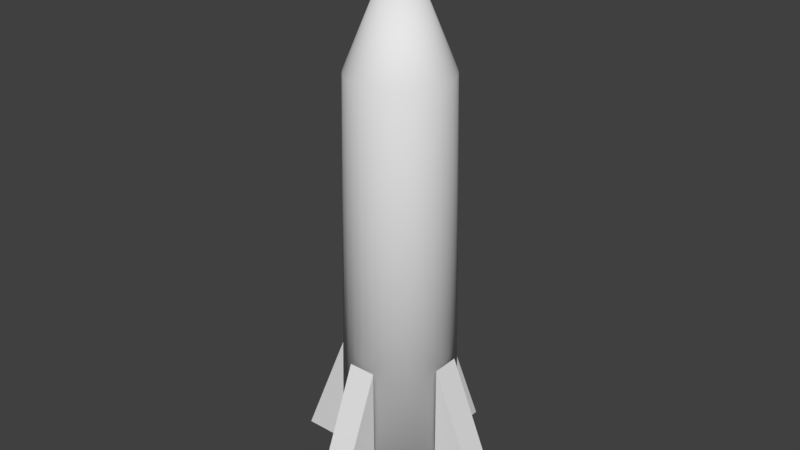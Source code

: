 # Source: Rocket.blend  (saved by Blender 2.79.0; exported with 4.5.12 LTS)
import bpy
from mathutils import Matrix  # noqa: F401  (used for matrix-valued properties, if any)

bpy.ops.wm.read_factory_settings(use_empty=True)
scene = bpy.context.scene
scene.name = 'Scene'

# ---- collections
col_collection_1 = bpy.data.collections.new('Collection 1'); scene.collection.children.link(col_collection_1)

# ---- materials (node trees are filled in below, after node groups)
mat_material_001 = bpy.data.materials.new('Material.001')
mat_material_001.alpha_threshold = 0.0
mat_material_001.use_transparent_shadow = False
mat_material_001.roughness = 0.5

# ---- material node trees

# ---- world
world_world = bpy.data.worlds.new('World'); scene.world = world_world
world_world.color = (0.05088, 0.05088, 0.05088)
world_world.use_sun_shadow = False
world_world.sun_shadow_jitter_overblur = 0.0
world_world.cycles.sampling_method = 'MANUAL'

# ---- meshes
me_cube_002 = bpy.data.meshes.new('Cube.002')
me_cube_002.from_pydata([(0.1665, 0.402, 3.619), (0.1913, 0.4619, 0.0), (0.08488, 0.4267, 3.619), (0.09755, 0.4904, 0.0), (1.344e-07, 0.4351, 3.619), (3.925e-08, 0.5, 0.0), (0.2778, 0.4157, 0.0), (0.2417, 0.3618, 3.619), (0.3536, 0.3536, 0.0), (0.3077, 0.3077, 3.619), (0.4157, 0.2778, 0.0), (0.3618, 0.2417, 3.619), (0.4619, 0.1913, 0.0), (0.402, 0.1665, 3.619), (0.4904, 0.09755, 0.0), (0.4267, 0.08488, 3.619), (0.5, 1.88e-07, 0.0), (0.4351, 1.826e-07, 3.619), (0.4904, -0.09754, 0.0), (0.4267, -0.08488, 3.619), (0.4619, -0.1913, 0.0), (0.402, -0.1665, 3.619), (0.4157, -0.2778, 0.0), (0.3618, -0.2417, 3.619), (0.3536, -0.3536, 0.0), (0.3077, -0.3077, 3.619), (0.2778, -0.4157, 0.0), (0.2417, -0.3618, 3.619), (0.1913, -0.4619, 0.0), (0.1665, -0.402, 3.619), (0.09755, -0.4904, 0.0), (0.08488, -0.4267, 3.619), (-1.237e-07, -0.5, 0.0), (-1.016e-07, -0.4351, 3.619), (-0.09755, -0.4904, 0.0), (-0.08488, -0.4267, 3.619), (-0.1913, -0.4619, 0.0), (-0.1665, -0.402, 3.619), (-0.2778, -0.4157, 0.0), (-0.2417, -0.3618, 3.619), (-0.3536, -0.3536, 0.0), (-0.3077, -0.3077, 3.619), (-0.4157, -0.2778, 0.0), (-0.3618, -0.2417, 3.619), (-0.4619, -0.1913, 0.0), (-0.402, -0.1665, 3.619), (-0.4904, -0.09754, 0.0), (-0.4267, -0.08488, 3.619), (-0.5, 6.33e-07, 0.0), (-0.4351, 5.7e-07, 3.619), (-0.4904, 0.09755, 0.0), (-0.4267, 0.08488, 3.619), (-0.4619, 0.1913, 0.0), (-0.402, 0.1665, 3.619), (-0.4157, 0.2778, 0.0), (-0.3618, 0.2417, 3.619), (-0.3536, 0.3536, 0.0), (-0.3077, 0.3077, 3.619), (-0.2778, 0.4157, 0.0), (-0.2417, 0.3618, 3.619), (-0.1913, 0.4619, 0.0), (-0.1665, 0.402, 3.619), (-0.09754, 0.4904, 0.0), (-0.08488, 0.4267, 3.619), (3.925e-08, 1.502e-07, 4.677), (0.12, 0.4787, 1.215), (0.12, 0.9733, 0.01475), (0.12, 0.4787, 0.01475), (-0.12, 0.4787, 1.215), (-0.12, 0.9733, 0.01475), (-0.12, 0.4787, 0.01475), (-0.12, -0.4835, 1.215), (-0.12, -0.9781, 0.01475), (-0.12, -0.4835, 0.01475), (0.12, -0.4835, 1.215), (0.12, -0.9781, 0.01475), (0.12, -0.4835, 0.01475), (0.4811, -0.1224, 1.215), (0.9757, -0.1224, 0.01475), (0.4811, -0.1224, 0.01475), (0.4811, 0.1176, 1.215), (0.9757, 0.1176, 0.01475), (0.4811, 0.1176, 0.01475), (-0.4811, 0.1176, 1.215), (-0.9757, 0.1176, 0.01475), (-0.4811, 0.1176, 0.01475), (-0.4811, -0.1224, 1.215), (-0.9757, -0.1224, 0.01475), (-0.4811, -0.1224, 0.01475)], [], [(3, 2, 0, 1), (5, 4, 2, 3), (39, 64, 41), (1, 0, 7, 6), (6, 7, 9, 8), (17, 64, 19), (8, 9, 11, 10), (37, 64, 39), (10, 11, 13, 12), (12, 13, 15, 14), (15, 64, 17), (14, 15, 17, 16), (35, 64, 37), (16, 17, 19, 18), (18, 19, 21, 20), (13, 64, 15), (20, 21, 23, 22), (33, 64, 35), (22, 23, 25, 24), (24, 25, 27, 26), (11, 64, 13), (26, 27, 29, 28), (31, 64, 33), (28, 29, 31, 30), (30, 31, 33, 32), (9, 64, 11), (32, 33, 35, 34), (29, 64, 31), (34, 35, 37, 36), (36, 37, 39, 38), (7, 64, 9), (38, 39, 41, 40), (27, 64, 29), (40, 41, 43, 42), (42, 43, 45, 44), (0, 64, 7), (44, 45, 47, 46), (25, 64, 27), (46, 47, 49, 48), (48, 49, 51, 50), (2, 64, 0), (50, 51, 53, 52), (23, 64, 25), (52, 53, 55, 54), (54, 55, 57, 56), (4, 64, 2), (56, 57, 59, 58), (21, 64, 23), (58, 59, 61, 60), (5, 3, 1, 6, 8, 10, 12, 14, 16, 18, 20, 22, 24, 26, 28, 30, 32, 34, 36, 38, 40, 42, 44, 46, 48, 50, 52, 54, 56, 58, 60, 62), (60, 61, 63, 62), (19, 64, 21), (41, 64, 43), (62, 63, 4, 5), (43, 64, 45), (45, 64, 47), (47, 64, 49), (49, 64, 51), (51, 64, 53), (53, 64, 55), (69, 66, 67, 70), (55, 64, 57), (57, 64, 59), (66, 65, 67), (59, 64, 61), (69, 68, 65, 66), (70, 68, 69), (61, 64, 63), (63, 64, 4), (75, 72, 73, 76), (72, 71, 73), (75, 74, 71, 72), (76, 74, 75), (81, 78, 79, 82), (78, 77, 79), (81, 80, 77, 78), (82, 80, 81), (87, 84, 85, 88), (84, 83, 85), (87, 86, 83, 84), (88, 86, 87)])
me_cube_002.polygons.foreach_set('use_smooth', [True] * 81)
_k = set([(65, 66), (65, 67), (65, 68), (66, 67), (66, 69), (67, 70), (68, 69), (68, 70), (69, 70), (71, 72), (71, 73), (71, 74), (72, 73), (72, 75), (73, 76), (74, 75), (74, 76), (75, 76), (77, 78), (77, 79), (77, 80), (78, 79), (78, 81), (79, 82), (80, 81), (80, 82), (81, 82), (83, 84), (83, 85), (83, 86), (84, 85), (84, 87), (85, 88), (86, 87), (86, 88), (87, 88)])
me_cube_002.attributes.new('sharp_edge', 'BOOLEAN', 'EDGE').data.foreach_set('value', [ (min(e.vertices), max(e.vertices)) in _k for e in me_cube_002.edges])
_uv = me_cube_002.uv_layers.new(name='UVMap')
_uv.uv.foreach_set('vector', [0.4676, 0.003375, 0.4442, 0.6669, 0.4286, 0.6664, 0.4496, 0.002774, 0.4855, 0.004039, 0.4598, 0.6675, 0.4442, 0.6669, 0.4676, 0.003375, 0.0002118, 0.788, 0.1293, 0.8007, 0.0002118, 0.8134, 0.4496, 0.002774, 0.4286, 0.6664, 0.4129, 0.666, 0.4316, 0.002236, 0.4316, 0.002236, 0.4129, 0.666, 0.3973, 0.6655, 0.4136, 0.001762, 0.2115, 0.7005, 0.1293, 0.8007, 0.1904, 0.6863, 0.4136, 0.001762, 0.3973, 0.6655, 0.3817, 0.6652, 0.3957, 0.001351, 0.005171, 0.7631, 0.1293, 0.8007, 0.0002118, 0.788, 0.3957, 0.001351, 0.3817, 0.6652, 0.366, 0.6649, 0.3777, 0.001003, 0.3777, 0.001003, 0.366, 0.6649, 0.3504, 0.6646, 0.3597, 0.0007179, 0.2295, 0.7184, 0.1293, 0.8007, 0.2115, 0.7005, 0.3597, 0.0007179, 0.3504, 0.6646, 0.3347, 0.6644, 0.3417, 0.0004965, 0.0149, 0.7396, 0.1293, 0.8007, 0.005171, 0.7631, 0.3417, 0.0004965, 0.3347, 0.6644, 0.3191, 0.6643, 0.3237, 0.0003383, 0.3237, 0.0003383, 0.3191, 0.6643, 0.3034, 0.6642, 0.3058, 0.0002434, 0.2436, 0.7396, 0.1293, 0.8007, 0.2295, 0.7184, 0.3058, 0.0002434, 0.3034, 0.6642, 0.2878, 0.6642, 0.2878, 0.0002118, 0.02902, 0.7184, 0.1293, 0.8007, 0.0149, 0.7396, 0.2878, 0.0002118, 0.2878, 0.6642, 0.2721, 0.6642, 0.2698, 0.0002434, 0.2698, 0.0002434, 0.2721, 0.6642, 0.2565, 0.6643, 0.2518, 0.0003382, 0.2534, 0.7631, 0.1293, 0.8007, 0.2436, 0.7396, 0.2518, 0.0003382, 0.2565, 0.6643, 0.2408, 0.6644, 0.2338, 0.0004963, 0.047, 0.7005, 0.1293, 0.8007, 0.02902, 0.7184, 0.2338, 0.0004963, 0.2408, 0.6644, 0.2252, 0.6646, 0.2159, 0.0007177, 0.2159, 0.0007177, 0.2252, 0.6646, 0.2095, 0.6649, 0.1979, 0.001002, 0.2583, 0.788, 0.1293, 0.8007, 0.2534, 0.7631, 0.1979, 0.001002, 0.2095, 0.6649, 0.1939, 0.6652, 0.1799, 0.00135, 0.06813, 0.6863, 0.1293, 0.8007, 0.047, 0.7005, 0.1799, 0.00135, 0.1939, 0.6652, 0.1783, 0.6655, 0.1619, 0.001761, 0.1619, 0.001761, 0.1783, 0.6655, 0.1626, 0.666, 0.1439, 0.002236, 0.2583, 0.8134, 0.1293, 0.8007, 0.2583, 0.788, 0.1439, 0.002236, 0.1626, 0.666, 0.147, 0.6664, 0.126, 0.002773, 0.09162, 0.6766, 0.1293, 0.8007, 0.06813, 0.6863, 0.126, 0.002773, 0.147, 0.6664, 0.1313, 0.6669, 0.108, 0.003374, 0.108, 0.003374, 0.1313, 0.6669, 0.1157, 0.6675, 0.09002, 0.004038, 0.2534, 0.8384, 0.1293, 0.8007, 0.2583, 0.8134, 0.09002, 0.004038, 0.1157, 0.6675, 0.1001, 0.6682, 0.07205, 0.004765, 0.1166, 0.6717, 0.1293, 0.8007, 0.09162, 0.6766, 0.07205, 0.004765, 0.1001, 0.6682, 0.08444, 0.6688, 0.05409, 0.005556, 0.05409, 0.005556, 0.08444, 0.6688, 0.06881, 0.6696, 0.03613, 0.00641, 0.2436, 0.8618, 0.1293, 0.8007, 0.2534, 0.8384, 0.03613, 0.00641, 0.06881, 0.6696, 0.05319, 0.6704, 0.01817, 0.007326, 0.142, 0.6717, 0.1293, 0.8007, 0.1166, 0.6717, 0.01817, 0.007326, 0.05319, 0.6704, 0.03757, 0.6712, 0.0002118, 0.008306, 0.5753, 0.008307, 0.538, 0.6712, 0.5224, 0.6704, 0.5574, 0.007327, 0.2295, 0.883, 0.1293, 0.8007, 0.2436, 0.8618, 0.5574, 0.007327, 0.5224, 0.6704, 0.5067, 0.6696, 0.5394, 0.00641, 0.1669, 0.6766, 0.1293, 0.8007, 0.142, 0.6717, 0.5394, 0.00641, 0.5067, 0.6696, 0.4911, 0.6688, 0.5215, 0.005557, 0.3234, 0.6752, 0.341, 0.6717, 0.359, 0.6717, 0.3766, 0.6752, 0.3933, 0.682, 0.4082, 0.692, 0.4209, 0.7048, 0.4309, 0.7197, 0.4378, 0.7363, 0.4413, 0.754, 0.4413, 0.7719, 0.4378, 0.7896, 0.4309, 0.8062, 0.4209, 0.8211, 0.4082, 0.8338, 0.3933, 0.8438, 0.3766, 0.8507, 0.359, 0.8542, 0.341, 0.8542, 0.3234, 0.8507, 0.3068, 0.8438, 0.2918, 0.8338, 0.2791, 0.8211, 0.2691, 0.8062, 0.2622, 0.7896, 0.2587, 0.7719, 0.2587, 0.754, 0.2622, 0.7363, 0.2691, 0.7197, 0.2791, 0.7048, 0.2918, 0.692, 0.3068, 0.682, 0.5215, 0.005557, 0.4911, 0.6688, 0.4755, 0.6682, 0.5035, 0.004766, 0.1904, 0.6863, 0.1293, 0.8007, 0.1669, 0.6766, 0.0002118, 0.8134, 0.1293, 0.8007, 0.005171, 0.8384, 0.5035, 0.004766, 0.4755, 0.6682, 0.4598, 0.6675, 0.4855, 0.004039, 0.005171, 0.8384, 0.1293, 0.8007, 0.0149, 0.8618, 0.0149, 0.8618, 0.1293, 0.8007, 0.02902, 0.883, 0.02902, 0.883, 0.1293, 0.8007, 0.047, 0.9009, 0.047, 0.9009, 0.1293, 0.8007, 0.06813, 0.9151, 0.06813, 0.9151, 0.1293, 0.8007, 0.09162, 0.9248, 0.09162, 0.9248, 0.1293, 0.8007, 0.1166, 0.9298, 0.7037, 0.4202, 0.6597, 0.4202, 0.6597, 0.3295, 0.7037, 0.3295, 0.1166, 0.9298, 0.1293, 0.8007, 0.142, 0.9298, 0.142, 0.9298, 0.1293, 0.8007, 0.1669, 0.9248, 0.6597, 0.4202, 0.6597, 0.6583, 0.5758, 0.4548, 0.1669, 0.9248, 0.1293, 0.8007, 0.1904, 0.9151, 0.7037, 0.4202, 0.7037, 0.6583, 0.6597, 0.6583, 0.6597, 0.4202, 0.7876, 0.4548, 0.7037, 0.6583, 0.7037, 0.4202, 0.1904, 0.9151, 0.1293, 0.8007, 0.2115, 0.9009, 0.2115, 0.9009, 0.1293, 0.8007, 0.2295, 0.883, 0.9159, 0.09094, 0.8719, 0.09094, 0.8719, 0.0002118, 0.9159, 0.0002118, 0.8719, 0.09094, 0.8719, 0.329, 0.788, 0.1255, 0.9159, 0.09094, 0.9159, 0.329, 0.8719, 0.329, 0.8719, 0.09094, 0.9998, 0.1255, 0.9159, 0.329, 0.9159, 0.09094, 0.7037, 0.7495, 0.6597, 0.7495, 0.6597, 0.6587, 0.7037, 0.6587, 0.6597, 0.7495, 0.6597, 0.9876, 0.5758, 0.784, 0.7037, 0.7495, 0.7037, 0.9876, 0.6597, 0.9876, 0.6597, 0.7495, 0.7876, 0.784, 0.7037, 0.9876, 0.7037, 0.7495, 0.7037, 0.09096, 0.6597, 0.09094, 0.6597, 0.0002118, 0.7037, 0.000227, 0.6597, 0.09094, 0.6596, 0.329, 0.5758, 0.1255, 0.7037, 0.09096, 0.7036, 0.3291, 0.6596, 0.329, 0.6597, 0.09094, 0.7876, 0.1256, 0.7036, 0.3291, 0.7037, 0.09096])
me_cube_002.materials.append(mat_material_001)
me_cube_002.use_remesh_preserve_volume = False
me_cube_002.use_remesh_preserve_attributes = False
me_cube_002.use_mirror_vertex_groups = False
me_cube_002.update()
me_cube_002.normals_split_custom_set([tuple(v) for v in zip(*[iter([0.1432, 0.7199, -0.6792, 0.1911, 0.9609, 0.2004, 0.3749, 0.9051, 0.2004, 0.2809, 0.6781, -0.6792, 3.328e-07, 0.734, -0.6792, 7.478e-07, 0.9797, 0.2004, 0.1911, 0.9609, 0.2004, 0.1432, 0.7199, -0.6792, -0.5443, -0.8146, 0.2004, -2.501e-06, -4.614e-07, 1.0, -0.6928, -0.6928, 0.2004, 0.2809, 0.6781, -0.6792, 0.3749, 0.9051, 0.2004, 0.5443, 0.8146, 0.2004, 0.4078, 0.6103, -0.6792, 0.4078, 0.6103, -0.6792, 0.5443, 0.8146, 0.2004, 0.6928, 0.6928, 0.2004, 0.519, 0.519, -0.6792, 0.9797, 2.329e-07, 0.2004, -2.501e-06, -4.614e-07, 1.0, 0.9609, -0.1911, 0.2004, 0.519, 0.519, -0.6792, 0.6928, 0.6928, 0.2004, 0.8146, 0.5443, 0.2004, 0.6103, 0.4078, -0.6792, -0.3749, -0.9051, 0.2004, -2.501e-06, -4.614e-07, 1.0, -0.5443, -0.8146, 0.2004, 0.6103, 0.4078, -0.6792, 0.8146, 0.5443, 0.2004, 0.9051, 0.3749, 0.2004, 0.6781, 0.2809, -0.6792, 0.6781, 0.2809, -0.6792, 0.9051, 0.3749, 0.2004, 0.9609, 0.1911, 0.2004, 0.7199, 0.1432, -0.6792, 0.9609, 0.1911, 0.2004, -2.501e-06, -4.614e-07, 1.0, 0.9797, 2.329e-07, 0.2004, 0.7199, 0.1432, -0.6792, 0.9609, 0.1911, 0.2004, 0.9797, 2.329e-07, 0.2004, 0.734, 1.366e-07, -0.6792, -0.1911, -0.9609, 0.2004, -2.501e-06, -4.614e-07, 1.0, -0.3749, -0.9051, 0.2004, 0.734, 1.366e-07, -0.6792, 0.9797, 2.329e-07, 0.2004, 0.9609, -0.1911, 0.2004, 0.7199, -0.1432, -0.6792, 0.7199, -0.1432, -0.6792, 0.9609, -0.1911, 0.2004, 0.9051, -0.3749, 0.2004, 0.6781, -0.2809, -0.6792, 0.9051, 0.3749, 0.2004, -2.501e-06, -4.614e-07, 1.0, 0.9609, 0.1911, 0.2004, 0.6781, -0.2809, -0.6792, 0.9051, -0.3749, 0.2004, 0.8146, -0.5443, 0.2004, 0.6103, -0.4078, -0.6792, -7.895e-07, -0.9797, 0.2004, -2.501e-06, -4.614e-07, 1.0, -0.1911, -0.9609, 0.2004, 0.6103, -0.4078, -0.6792, 0.8146, -0.5443, 0.2004, 0.6928, -0.6928, 0.2004, 0.519, -0.519, -0.6792, 0.519, -0.519, -0.6792, 0.6928, -0.6928, 0.2004, 0.5443, -0.8146, 0.2004, 0.4078, -0.6103, -0.6792, 0.8146, 0.5443, 0.2004, -2.501e-06, -4.614e-07, 1.0, 0.9051, 0.3749, 0.2004, 0.4078, -0.6103, -0.6792, 0.5443, -0.8146, 0.2004, 0.3749, -0.9051, 0.2004, 0.2809, -0.6781, -0.6792, 0.1911, -0.9609, 0.2004, -2.501e-06, -4.614e-07, 1.0, -7.895e-07, -0.9797, 0.2004, 0.2809, -0.6781, -0.6792, 0.3749, -0.9051, 0.2004, 0.1911, -0.9609, 0.2004, 0.1432, -0.7199, -0.6792, 0.1432, -0.7199, -0.6792, 0.1911, -0.9609, 0.2004, -7.895e-07, -0.9797, 0.2004, -2.487e-07, -0.734, -0.6792, 0.6928, 0.6928, 0.2004, -2.501e-06, -4.614e-07, 1.0, 0.8146, 0.5443, 0.2004, -2.487e-07, -0.734, -0.6792, -7.895e-07, -0.9797, 0.2004, -0.1911, -0.9609, 0.2004, -0.1432, -0.7199, -0.6792, 0.3749, -0.9051, 0.2004, -2.501e-06, -4.614e-07, 1.0, 0.1911, -0.9609, 0.2004, -0.1432, -0.7199, -0.6792, -0.1911, -0.9609, 0.2004, -0.3749, -0.9051, 0.2004, -0.2809, -0.6781, -0.6792, -0.2809, -0.6781, -0.6792, -0.3749, -0.9051, 0.2004, -0.5443, -0.8146, 0.2004, -0.4078, -0.6103, -0.6792, 0.5443, 0.8146, 0.2004, -2.501e-06, -4.614e-07, 1.0, 0.6928, 0.6928, 0.2004, -0.4078, -0.6103, -0.6792, -0.5443, -0.8146, 0.2004, -0.6928, -0.6928, 0.2004, -0.519, -0.519, -0.6792, 0.5443, -0.8146, 0.2004, -2.501e-06, -4.614e-07, 1.0, 0.3749, -0.9051, 0.2004, -0.519, -0.519, -0.6792, -0.6928, -0.6928, 0.2004, -0.8146, -0.5443, 0.2004, -0.6103, -0.4078, -0.6792, -0.6103, -0.4078, -0.6792, -0.8146, -0.5443, 0.2004, -0.9051, -0.3749, 0.2004, -0.6781, -0.2809, -0.6792, 0.3749, 0.9051, 0.2004, -2.501e-06, -4.614e-07, 1.0, 0.5443, 0.8146, 0.2004, -0.6781, -0.2809, -0.6792, -0.9051, -0.3749, 0.2004, -0.9609, -0.1911, 0.2004, -0.7199, -0.1432, -0.6792, 0.6928, -0.6928, 0.2004, -2.501e-06, -4.614e-07, 1.0, 0.5443, -0.8146, 0.2004, -0.7199, -0.1432, -0.6792, -0.9609, -0.1911, 0.2004, -0.9797, 9.194e-07, 0.2004, -0.734, 6.725e-07, -0.6792, -0.734, 6.725e-07, -0.6792, -0.9797, 9.194e-07, 0.2004, -0.9609, 0.1911, 0.2004, -0.7199, 0.1432, -0.6792, 0.1911, 0.9609, 0.2004, -2.501e-06, -4.614e-07, 1.0, 0.3749, 0.9051, 0.2004, -0.7199, 0.1432, -0.6792, -0.9609, 0.1911, 0.2004, -0.9051, 0.3749, 0.2004, -0.6781, 0.2809, -0.6792, 0.8146, -0.5443, 0.2004, -2.501e-06, -4.614e-07, 1.0, 0.6928, -0.6928, 0.2004, -0.6781, 0.2809, -0.6792, -0.9051, 0.3749, 0.2004, -0.8146, 0.5443, 0.2004, -0.6103, 0.4078, -0.6792, -0.6103, 0.4078, -0.6792, -0.8146, 0.5443, 0.2004, -0.6928, 0.6928, 0.2004, -0.519, 0.519, -0.6792, 7.478e-07, 0.9797, 0.2004, -2.501e-06, -4.614e-07, 1.0, 0.1911, 0.9609, 0.2004, -0.519, 0.519, -0.6792, -0.6928, 0.6928, 0.2004, -0.5443, 0.8146, 0.2004, -0.4078, 0.6103, -0.6792, 0.9051, -0.3749, 0.2004, -2.501e-06, -4.614e-07, 1.0, 0.8146, -0.5443, 0.2004, -0.4078, 0.6103, -0.6792, -0.5443, 0.8146, 0.2004, -0.3749, 0.9051, 0.2004, -0.2809, 0.6781, -0.6792, 3.328e-07, 0.734, -0.6792, 0.1432, 0.7199, -0.6792, 0.2809, 0.6781, -0.6792, 0.4078, 0.6103, -0.6792, 0.519, 0.519, -0.6792, 0.6103, 0.4078, -0.6792, 0.6781, 0.2809, -0.6792, 0.7199, 0.1432, -0.6792, 0.734, 1.366e-07, -0.6792, 0.7199, -0.1432, -0.6792, 0.6781, -0.2809, -0.6792, 0.6103, -0.4078, -0.6792, 0.519, -0.519, -0.6792, 0.4078, -0.6103, -0.6792, 0.2809, -0.6781, -0.6792, 0.1432, -0.7199, -0.6792, -2.487e-07, -0.734, -0.6792, -0.1432, -0.7199, -0.6792, -0.2809, -0.6781, -0.6792, -0.4078, -0.6103, -0.6792, -0.519, -0.519, -0.6792, -0.6103, -0.4078, -0.6792, -0.6781, -0.2809, -0.6792, -0.7199, -0.1432, -0.6792, -0.734, 6.725e-07, -0.6792, -0.7199, 0.1432, -0.6792, -0.6781, 0.2809, -0.6792, -0.6103, 0.4078, -0.6792, -0.519, 0.519, -0.6792, -0.4078, 0.6103, -0.6792, -0.2809, 0.6781, -0.6792, -0.1432, 0.7199, -0.6792, -0.2809, 0.6781, -0.6792, -0.3749, 0.9051, 0.2004, -0.1911, 0.9609, 0.2004, -0.1432, 0.7199, -0.6792, 0.9609, -0.1911, 0.2004, -2.501e-06, -4.614e-07, 1.0, 0.9051, -0.3749, 0.2004, -0.6928, -0.6928, 0.2004, -2.501e-06, -4.614e-07, 1.0, -0.8146, -0.5443, 0.2004, -0.1432, 0.7199, -0.6792, -0.1911, 0.9609, 0.2004, 7.478e-07, 0.9797, 0.2004, 3.328e-07, 0.734, -0.6792, -0.8146, -0.5443, 0.2004, -2.501e-06, -4.614e-07, 1.0, -0.9051, -0.3749, 0.2004, -0.9051, -0.3749, 0.2004, -2.501e-06, -4.614e-07, 1.0, -0.9609, -0.1911, 0.2004, -0.9609, -0.1911, 0.2004, -2.501e-06, -4.614e-07, 1.0, -0.9797, 9.194e-07, 0.2004, -0.9797, 9.194e-07, 0.2004, -2.501e-06, -4.614e-07, 1.0, -0.9609, 0.1911, 0.2004, -0.9609, 0.1911, 0.2004, -2.501e-06, -4.614e-07, 1.0, -0.9051, 0.3749, 0.2004, -0.9051, 0.3749, 0.2004, -2.501e-06, -4.614e-07, 1.0, -0.8146, 0.5443, 0.2004, 0.0, 0.0, -1.0, 0.0, 0.0, -1.0, 0.0, 0.0, -1.0, 0.0, 0.0, -1.0, -0.8146, 0.5443, 0.2004, -2.501e-06, -4.614e-07, 1.0, -0.6928, 0.6928, 0.2004, -0.6928, 0.6928, 0.2004, -2.501e-06, -4.614e-07, 1.0, -0.5443, 0.8146, 0.2004, 1.0, 0.0, 0.0, 1.0, 0.0, 0.0, 1.0, 0.0, 0.0, -0.5443, 0.8146, 0.2004, -2.501e-06, -4.614e-07, 1.0, -0.3749, 0.9051, 0.2004, 0.0, 0.9245, 0.3811, 0.0, 0.9245, 0.3811, 0.0, 0.9245, 0.3811, 0.0, 0.9245, 0.3811, -1.0, 0.0, 0.0, -1.0, 0.0, 0.0, -1.0, 0.0, 0.0, -0.3749, 0.9051, 0.2004, -2.501e-06, -4.614e-07, 1.0, -0.1911, 0.9609, 0.2004, -0.1911, 0.9609, 0.2004, -2.501e-06, -4.614e-07, 1.0, 7.478e-07, 0.9797, 0.2004, -4.4e-10, 0.0, -1.0, -4.4e-10, 0.0, -1.0, -4.4e-10, 0.0, -1.0, -4.4e-10, 0.0, -1.0, -1.0, 1.004e-07, 0.0, -1.0, 1.004e-07, 0.0, -1.0, 1.004e-07, 0.0, -9.567e-08, -0.9245, 0.3811, -9.567e-08, -0.9245, 0.3811, -9.567e-08, -0.9245, 0.3811, -9.567e-08, -0.9245, 0.3811, 1.0, -1.004e-07, 0.0, 1.0, -1.004e-07, 0.0, 1.0, -1.004e-07, 0.0, 0.0, 0.0, -1.0, 0.0, 0.0, -1.0, 0.0, 0.0, -1.0, 0.0, 0.0, -1.0, -6.026e-08, -1.0, 0.0, -6.026e-08, -1.0, 0.0, -6.026e-08, -1.0, 0.0, 0.9245, 0.0, 0.3811, 0.9245, 0.0, 0.3811, 0.9245, 0.0, 0.3811, 0.9245, 0.0, 0.3811, 6.026e-08, 1.0, 0.0, 6.026e-08, 1.0, 0.0, 6.026e-08, 1.0, 0.0, 0.0, 0.0, -1.0, 0.0, 0.0, -1.0, 0.0, 0.0, -1.0, 0.0, 0.0, -1.0, 1.205e-07, 1.0, 0.0, 1.205e-07, 1.0, 0.0, 1.205e-07, 1.0, 0.0, -0.9245, 0.0, 0.3811, -0.9245, 0.0, 0.3811, -0.9245, 0.0, 0.3811, -0.9245, 0.0, 0.3811, -1.205e-07, -1.0, 0.0, -1.205e-07, -1.0, 0.0, -1.205e-07, -1.0, 0.0])] * 3)])

# ---- objects
ob_rocket_001 = bpy.data.objects.new('Rocket.001', me_cube_002)

# ---- transforms, parenting, visibility, modifiers, constraints
ob_rocket_001.location = (0.0, 0.0, 0.0)
ob_rocket_001.rotation_euler = (-1.629e-07, 0.0, 0.0)
ob_rocket_001.color = (0.8, 0.8, 0.8, 1.0)
ob_rocket_001.lineart.crease_threshold = 0.0

# ---- collection membership
col_collection_1.objects.link(ob_rocket_001)

# ---- scene / render settings (as saved in the file)
scene.frame_start = 1; scene.frame_end = 250; scene.frame_set(1)
scene.render.engine = 'BLENDER_EEVEE_NEXT'
scene.render.resolution_percentage = 50
scene.render.dither_intensity = 0.0
scene.cycles.use_denoising = False
scene.cycles.samples = 128
scene.cycles.sampling_pattern = 'TABULATED_SOBOL'
scene.cycles.use_adaptive_sampling = False
scene.cycles.use_light_tree = False
scene.cycles.blur_glossy = 0.0
scene.cycles.sample_clamp_indirect = 0.0
scene.view_settings.view_transform = 'Standard'
bpy.context.view_layer.update()

# ---- added for rendering (the .blend has no active camera and no usable light): camera, sun
cam_auto = bpy.data.cameras.new('AutoCamera')
cam_auto.lens = 50.0
cam_auto.sensor_width = 36.0
cam_auto.clip_end = 1000.0
ob_auto_camera = bpy.data.objects.new('AutoCamera', cam_auto)
scene.collection.objects.link(ob_auto_camera)
ob_auto_camera.location = (5.02414, -6.03134, 6.35763)
ob_auto_camera.rotation_euler = (1.09748, -7.21219e-08, 0.694738)
scene.camera = ob_auto_camera
light_auto_sun = bpy.data.lights.new('AutoSun', 'SUN')
light_auto_sun.energy = 3.0
light_auto_sun.angle = 0.0523599
ob_auto_sun = bpy.data.objects.new('AutoSun', light_auto_sun)
scene.collection.objects.link(ob_auto_sun)
ob_auto_sun.rotation_euler = (0.872665, 0.174533, 0.523599)
bpy.context.view_layer.update()
